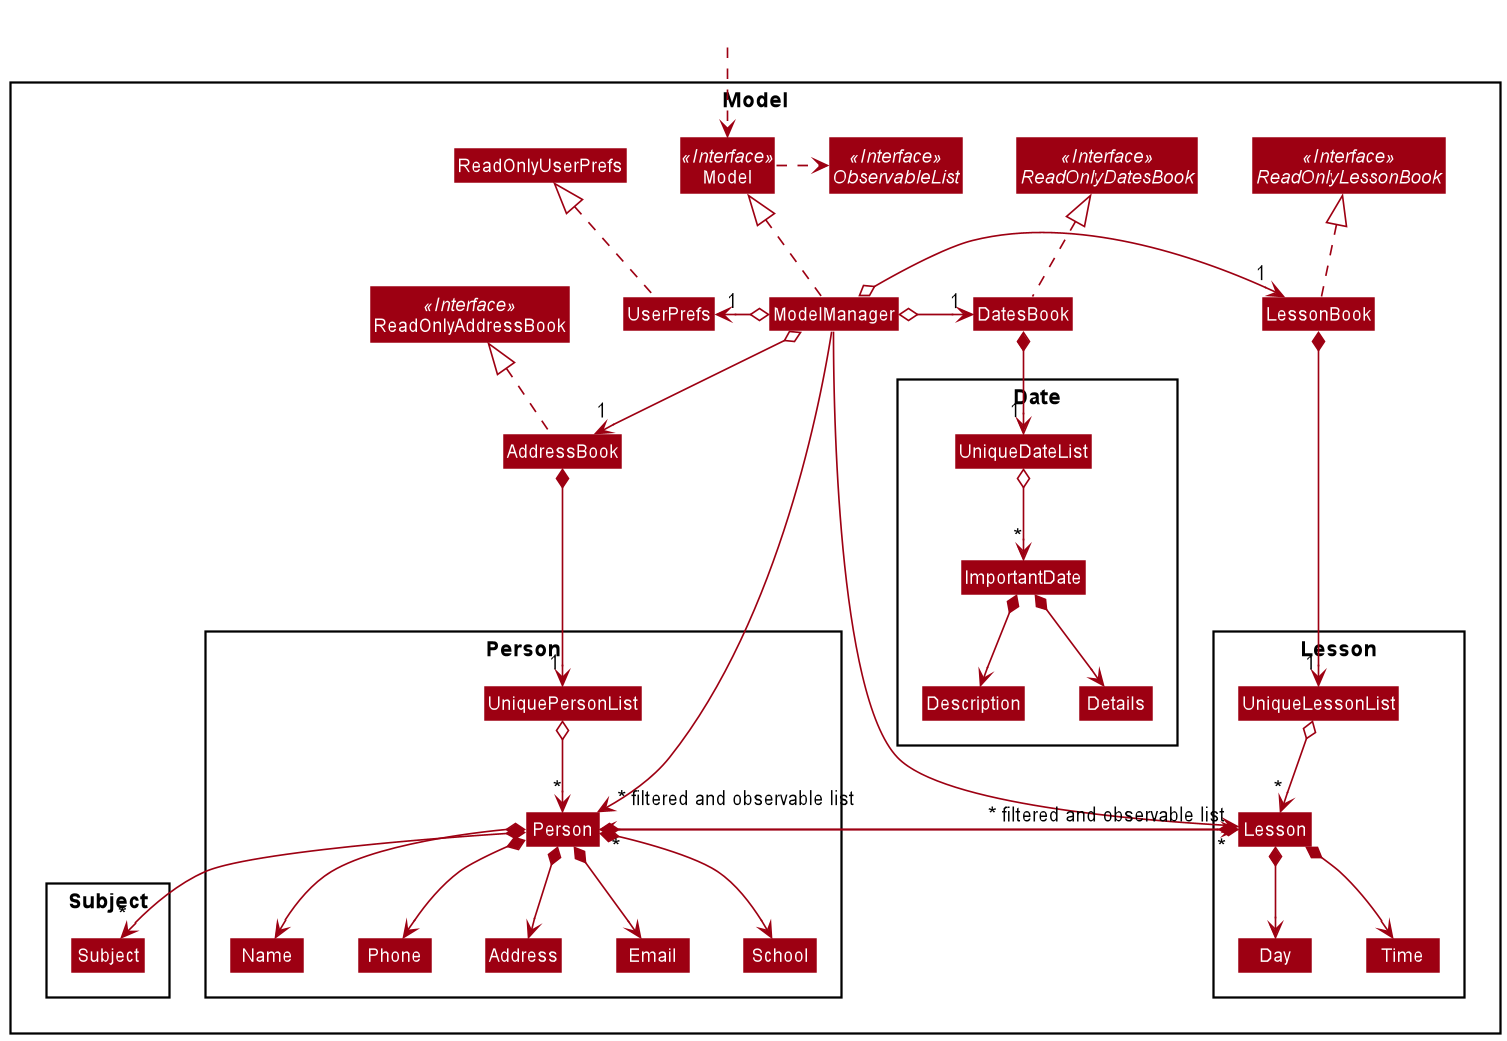

The diagram above was rendered by PlantUML. Its source (embedded in the PNG):
@startuml
!include style.puml
skinparam arrowThickness 1.1
skinparam arrowColor MODEL_COLOR
skinparam classBackgroundColor MODEL_COLOR

Package Model <<Rectangle>>{
Interface ReadOnlyAddressBook <<Interface>>
Interface Model <<Interface>>
Interface ObservableList <<Interface>>
Interface ReadOnlyDatesBook <<Interface>>
Interface ReadOnlyLessonBook <<Interface>>
Class AddressBook
Class ReadOnlyAddressBook
Class Model
Class ModelManager
Class UserPrefs
Class ReadOnlyUserPrefs
Class DatesBook
Class LessonBook

Package Person {
Class Person
Class Address
Class Email
Class Name
Class Phone
Class School
Class UniquePersonList
}

Package Subject {
Class Subject
}

Package Lesson {
Class Lesson
Class Day
Class Time
Class UniqueLessonList
}

Package Date {
Class Description
Class Details
Class ImportantDate
Class UniqueDateList
}
}

Class HiddenOutside #FFFFFF
HiddenOutside ..> Model

AddressBook .up.|> ReadOnlyAddressBook

ModelManager .up.|> Model
Model .right.> ObservableList
ModelManager o--> "1" AddressBook
ModelManager o-left-> "1" UserPrefs
UserPrefs .up.|> ReadOnlyUserPrefs
ModelManager o-right-> "1" DatesBook
DatesBook .up.|> ReadOnlyDatesBook
ModelManager o-right-> "1" LessonBook
LessonBook .up.|> ReadOnlyLessonBook

AddressBook *--> "1" UniquePersonList
UniquePersonList o--> "*" Person
Person *--> Name
Person *--> Phone
Person *--> Email
Person *--> Address
Person *--> School
Person *--> "*" Subject
Person *--> "*" Lesson

Name -[hidden]right-> Phone
Phone -[hidden]right-> Address
Address -[hidden]right-> Email

DatesBook *--> "1" UniqueDateList
UniqueDateList o--> "*" ImportantDate
ImportantDate *--> Description
ImportantDate *--> Details

LessonBook *--> "1" UniqueLessonList
UniqueLessonList o--> "*" Lesson
Lesson *--> Day
Lesson *--> Time
Lesson *--> "*" Person

ModelManager ----->" ~* filtered and observable list" Person
ModelManager ----->" ~* filtered and observable list" Lesson
@enduml